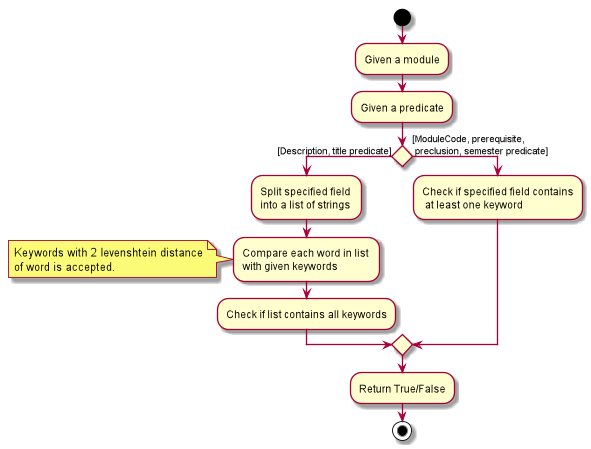

The diagram above was rendered by PlantUML. Its source (embedded in the PNG):
@startuml
start
:Given a module;
:Given a predicate;
If () then ([Description, title predicate])
:Split specified field \ninto a list of strings;
:Compare each word in list \nwith given keywords;
note left
Keywords with 2 levenshtein distance
of word is accepted.
end note
:Check if list contains all keywords;
else ([ModuleCode, prerequisite,\n preclusion, semester predicate])
:Check if specified field contains\n at least one keyword; 
Endif
:Return True/False;
stop
@enduml